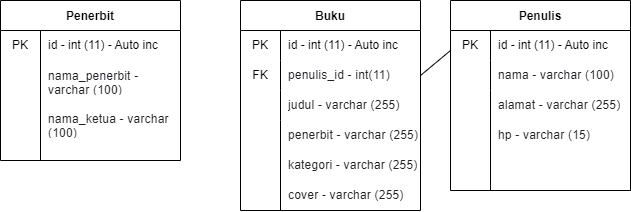

The diagram above was exported from draw.io. Its source (the exported page's mxGraphModel, read from the mxfile embedded in the PNG):
<mxGraphModel dx="877" dy="486" grid="0" gridSize="10" guides="1" tooltips="1" connect="1" arrows="1" fold="1" page="1" pageScale="1" pageWidth="850" pageHeight="1100" math="0" shadow="0">
  <root>
    <mxCell id="0" />
    <mxCell id="1" parent="0" />
    <mxCell id="2" value="Buku" style="shape=table;startSize=30;container=1;collapsible=0;childLayout=tableLayout;fixedRows=1;rowLines=0;fontStyle=1;movable=1;resizable=1;rotatable=1;deletable=1;editable=1;connectable=1;" parent="1" vertex="1">
      <mxGeometry x="350" y="106" width="180" height="210" as="geometry" />
    </mxCell>
    <mxCell id="3" value="" style="shape=tableRow;horizontal=0;startSize=0;swimlaneHead=0;swimlaneBody=0;top=0;left=0;bottom=0;right=0;collapsible=0;dropTarget=0;fillColor=none;points=[[0,0.5],[1,0.5]];portConstraint=eastwest;movable=1;resizable=1;rotatable=1;deletable=1;editable=1;connectable=1;" parent="2" vertex="1">
      <mxGeometry y="30" width="180" height="30" as="geometry" />
    </mxCell>
    <mxCell id="4" value="PK" style="shape=partialRectangle;html=1;whiteSpace=wrap;connectable=1;fillColor=none;top=0;left=0;bottom=0;right=0;overflow=hidden;pointerEvents=1;movable=1;resizable=1;rotatable=1;deletable=1;editable=1;" parent="3" vertex="1">
      <mxGeometry width="40" height="30" as="geometry">
        <mxRectangle width="40" height="30" as="alternateBounds" />
      </mxGeometry>
    </mxCell>
    <mxCell id="5" value="id - int (11) - Auto inc" style="shape=partialRectangle;html=1;whiteSpace=wrap;connectable=1;fillColor=none;top=0;left=0;bottom=0;right=0;align=left;spacingLeft=6;overflow=hidden;movable=1;resizable=1;rotatable=1;deletable=1;editable=1;" parent="3" vertex="1">
      <mxGeometry x="40" width="140" height="30" as="geometry">
        <mxRectangle width="140" height="30" as="alternateBounds" />
      </mxGeometry>
    </mxCell>
    <mxCell id="6" value="" style="shape=tableRow;horizontal=0;startSize=0;swimlaneHead=0;swimlaneBody=0;top=0;left=0;bottom=0;right=0;collapsible=0;dropTarget=0;fillColor=none;points=[[0,0.5],[1,0.5]];portConstraint=eastwest;movable=1;resizable=1;rotatable=1;deletable=1;editable=1;connectable=1;" parent="2" vertex="1">
      <mxGeometry y="60" width="180" height="30" as="geometry" />
    </mxCell>
    <mxCell id="7" value="FK" style="shape=partialRectangle;html=1;whiteSpace=wrap;connectable=1;fillColor=none;top=0;left=0;bottom=0;right=0;overflow=hidden;movable=1;resizable=1;rotatable=1;deletable=1;editable=1;" parent="6" vertex="1">
      <mxGeometry width="40" height="30" as="geometry">
        <mxRectangle width="40" height="30" as="alternateBounds" />
      </mxGeometry>
    </mxCell>
    <mxCell id="8" value="&lt;span style=&quot;color: rgb(32, 33, 36); font-family: Roboto, Arial, sans-serif; font-variant-ligatures: none; letter-spacing: 0.2px; background-color: rgb(255, 255, 255);&quot;&gt;&lt;font style=&quot;font-size: 12px;&quot;&gt;penulis_id - int(11)&lt;/font&gt;&lt;/span&gt;" style="shape=partialRectangle;html=1;whiteSpace=wrap;connectable=1;fillColor=none;top=0;left=0;bottom=0;right=0;align=left;spacingLeft=6;overflow=hidden;movable=1;resizable=1;rotatable=1;deletable=1;editable=1;" parent="6" vertex="1">
      <mxGeometry x="40" width="140" height="30" as="geometry">
        <mxRectangle width="140" height="30" as="alternateBounds" />
      </mxGeometry>
    </mxCell>
    <mxCell id="9" value="" style="shape=tableRow;horizontal=0;startSize=0;swimlaneHead=0;swimlaneBody=0;top=0;left=0;bottom=0;right=0;collapsible=0;dropTarget=0;fillColor=none;points=[[0,0.5],[1,0.5]];portConstraint=eastwest;movable=1;resizable=1;rotatable=1;deletable=1;editable=1;connectable=1;" parent="2" vertex="1">
      <mxGeometry y="90" width="180" height="30" as="geometry" />
    </mxCell>
    <mxCell id="10" value="" style="shape=partialRectangle;html=1;whiteSpace=wrap;connectable=1;fillColor=none;top=0;left=0;bottom=0;right=0;overflow=hidden;movable=1;resizable=1;rotatable=1;deletable=1;editable=1;" parent="9" vertex="1">
      <mxGeometry width="40" height="30" as="geometry">
        <mxRectangle width="40" height="30" as="alternateBounds" />
      </mxGeometry>
    </mxCell>
    <mxCell id="11" value="&lt;span style=&quot;color: rgb(32, 33, 36); font-family: Roboto, Arial, sans-serif; font-variant-ligatures: none; letter-spacing: 0.2px; background-color: rgb(255, 255, 255);&quot;&gt;&lt;font style=&quot;font-size: 12px;&quot;&gt;judul - varchar (255)&lt;/font&gt;&lt;/span&gt;" style="shape=partialRectangle;html=1;whiteSpace=wrap;connectable=1;fillColor=none;top=0;left=0;bottom=0;right=0;align=left;spacingLeft=6;overflow=hidden;movable=1;resizable=1;rotatable=1;deletable=1;editable=1;" parent="9" vertex="1">
      <mxGeometry x="40" width="140" height="30" as="geometry">
        <mxRectangle width="140" height="30" as="alternateBounds" />
      </mxGeometry>
    </mxCell>
    <mxCell id="12" value="Penulis" style="shape=table;startSize=30;container=1;collapsible=0;childLayout=tableLayout;fixedRows=1;rowLines=0;fontStyle=1;movable=1;resizable=1;rotatable=1;deletable=1;editable=1;connectable=1;" parent="1" vertex="1">
      <mxGeometry x="560" y="106" width="180" height="190" as="geometry" />
    </mxCell>
    <mxCell id="13" value="" style="shape=tableRow;horizontal=0;startSize=0;swimlaneHead=0;swimlaneBody=0;top=0;left=0;bottom=0;right=0;collapsible=0;dropTarget=0;fillColor=none;points=[[0,0.5],[1,0.5]];portConstraint=eastwest;movable=1;resizable=1;rotatable=1;deletable=1;editable=1;connectable=1;" parent="12" vertex="1">
      <mxGeometry y="30" width="180" height="30" as="geometry" />
    </mxCell>
    <mxCell id="14" value="" style="shape=partialRectangle;html=1;whiteSpace=wrap;connectable=1;fillColor=none;top=0;left=0;bottom=0;right=0;overflow=hidden;pointerEvents=1;movable=1;resizable=1;rotatable=1;deletable=1;editable=1;" parent="13" vertex="1">
      <mxGeometry width="40" height="30" as="geometry">
        <mxRectangle width="40" height="30" as="alternateBounds" />
      </mxGeometry>
    </mxCell>
    <mxCell id="15" value="" style="shape=partialRectangle;html=1;whiteSpace=wrap;connectable=1;fillColor=none;top=0;left=0;bottom=0;right=0;align=left;spacingLeft=6;overflow=hidden;movable=1;resizable=1;rotatable=1;deletable=1;editable=1;" parent="13" vertex="1">
      <mxGeometry x="40" width="140" height="30" as="geometry">
        <mxRectangle width="140" height="30" as="alternateBounds" />
      </mxGeometry>
    </mxCell>
    <mxCell id="16" value="" style="shape=tableRow;horizontal=0;startSize=0;swimlaneHead=0;swimlaneBody=0;top=0;left=0;bottom=0;right=0;collapsible=0;dropTarget=0;fillColor=none;points=[[0,0.5],[1,0.5]];portConstraint=eastwest;movable=1;resizable=1;rotatable=1;deletable=1;editable=1;connectable=1;" parent="12" vertex="1">
      <mxGeometry y="60" width="180" height="30" as="geometry" />
    </mxCell>
    <mxCell id="17" value="" style="shape=partialRectangle;html=1;whiteSpace=wrap;connectable=1;fillColor=none;top=0;left=0;bottom=0;right=0;overflow=hidden;movable=1;resizable=1;rotatable=1;deletable=1;editable=1;" parent="16" vertex="1">
      <mxGeometry width="40" height="30" as="geometry">
        <mxRectangle width="40" height="30" as="alternateBounds" />
      </mxGeometry>
    </mxCell>
    <mxCell id="18" value="" style="shape=partialRectangle;html=1;whiteSpace=wrap;connectable=1;fillColor=none;top=0;left=0;bottom=0;right=0;align=left;spacingLeft=6;overflow=hidden;movable=1;resizable=1;rotatable=1;deletable=1;editable=1;" parent="16" vertex="1">
      <mxGeometry x="40" width="140" height="30" as="geometry">
        <mxRectangle width="140" height="30" as="alternateBounds" />
      </mxGeometry>
    </mxCell>
    <mxCell id="19" value="" style="shape=tableRow;horizontal=0;startSize=0;swimlaneHead=0;swimlaneBody=0;top=0;left=0;bottom=0;right=0;collapsible=0;dropTarget=0;fillColor=none;points=[[0,0.5],[1,0.5]];portConstraint=eastwest;movable=1;resizable=1;rotatable=1;deletable=1;editable=1;connectable=1;" parent="12" vertex="1">
      <mxGeometry y="90" width="180" height="30" as="geometry" />
    </mxCell>
    <mxCell id="20" value="" style="shape=partialRectangle;html=1;whiteSpace=wrap;connectable=1;fillColor=none;top=0;left=0;bottom=0;right=0;overflow=hidden;movable=1;resizable=1;rotatable=1;deletable=1;editable=1;" parent="19" vertex="1">
      <mxGeometry width="40" height="30" as="geometry">
        <mxRectangle width="40" height="30" as="alternateBounds" />
      </mxGeometry>
    </mxCell>
    <mxCell id="21" value="" style="shape=partialRectangle;html=1;whiteSpace=wrap;connectable=1;fillColor=none;top=0;left=0;bottom=0;right=0;align=left;spacingLeft=6;overflow=hidden;movable=1;resizable=1;rotatable=1;deletable=1;editable=1;" parent="19" vertex="1">
      <mxGeometry x="40" width="140" height="30" as="geometry">
        <mxRectangle width="140" height="30" as="alternateBounds" />
      </mxGeometry>
    </mxCell>
    <mxCell id="23" value="&lt;font style=&quot;font-size: 12px;&quot;&gt;&lt;span style=&quot;color: rgb(32, 33, 36); font-family: Roboto, Arial, sans-serif; font-variant-ligatures: none; letter-spacing: 0.2px; background-color: rgb(255, 255, 255);&quot;&gt;penerbit&lt;/span&gt;&lt;span style=&quot;color: rgb(32, 33, 36); font-family: Roboto, Arial, sans-serif; font-variant-ligatures: none; letter-spacing: 0.2px; background-color: rgb(255, 255, 255);&quot;&gt;&amp;nbsp;- varchar (255)&lt;/span&gt;&lt;/font&gt;" style="shape=partialRectangle;html=1;whiteSpace=wrap;connectable=1;fillColor=none;top=0;left=0;bottom=0;right=0;align=left;spacingLeft=6;overflow=hidden;movable=1;resizable=1;rotatable=1;deletable=1;editable=1;" parent="1" vertex="1">
      <mxGeometry x="390" y="226" width="140" height="30" as="geometry">
        <mxRectangle width="140" height="30" as="alternateBounds" />
      </mxGeometry>
    </mxCell>
    <mxCell id="25" value="&lt;font style=&quot;font-size: 12px;&quot;&gt;&lt;span style=&quot;color: rgb(32, 33, 36); font-family: Roboto, Arial, sans-serif; font-variant-ligatures: none; letter-spacing: 0.2px; background-color: rgb(255, 255, 255);&quot;&gt;kategori&lt;/span&gt;&lt;span style=&quot;color: rgb(32, 33, 36); font-family: Roboto, Arial, sans-serif; font-variant-ligatures: none; letter-spacing: 0.2px; background-color: rgb(255, 255, 255);&quot;&gt;&lt;font style=&quot;&quot;&gt;&amp;nbsp;- varchar (255)&lt;/font&gt;&lt;/span&gt;&lt;/font&gt;" style="shape=partialRectangle;html=1;whiteSpace=wrap;connectable=1;fillColor=none;top=0;left=0;bottom=0;right=0;align=left;spacingLeft=6;overflow=hidden;movable=1;resizable=1;rotatable=1;deletable=1;editable=1;" parent="1" vertex="1">
      <mxGeometry x="390" y="256" width="140" height="30" as="geometry">
        <mxRectangle width="140" height="30" as="alternateBounds" />
      </mxGeometry>
    </mxCell>
    <mxCell id="26" value="&lt;font style=&quot;font-size: 12px;&quot;&gt;&lt;span style=&quot;color: rgb(32, 33, 36); font-family: Roboto, Arial, sans-serif; font-variant-ligatures: none; letter-spacing: 0.2px; background-color: rgb(255, 255, 255);&quot;&gt;&lt;font style=&quot;&quot;&gt;cover - varchar (255)&lt;/font&gt;&lt;/span&gt;&lt;/font&gt;" style="shape=partialRectangle;html=1;whiteSpace=wrap;connectable=1;fillColor=none;top=0;left=0;bottom=0;right=0;align=left;spacingLeft=6;overflow=hidden;movable=1;resizable=1;rotatable=1;deletable=1;editable=1;" parent="1" vertex="1">
      <mxGeometry x="390" y="286" width="140" height="30" as="geometry">
        <mxRectangle width="140" height="30" as="alternateBounds" />
      </mxGeometry>
    </mxCell>
    <mxCell id="27" value="id - int (11) - Auto inc" style="shape=partialRectangle;html=1;whiteSpace=wrap;connectable=1;fillColor=none;top=0;left=0;bottom=0;right=0;align=left;spacingLeft=6;overflow=hidden;movable=1;resizable=1;rotatable=1;deletable=1;editable=1;" parent="1" vertex="1">
      <mxGeometry x="600" y="136" width="140" height="30" as="geometry">
        <mxRectangle width="140" height="30" as="alternateBounds" />
      </mxGeometry>
    </mxCell>
    <mxCell id="29" value="&lt;span style=&quot;color: rgb(32, 33, 36); font-family: Roboto, Arial, sans-serif; font-variant-ligatures: none; letter-spacing: 0.2px; background-color: rgb(255, 255, 255);&quot;&gt;&lt;font style=&quot;font-size: 12px;&quot;&gt;nama - varchar (100)&lt;/font&gt;&lt;/span&gt;" style="shape=partialRectangle;html=1;whiteSpace=wrap;connectable=1;fillColor=none;top=0;left=0;bottom=0;right=0;align=left;spacingLeft=6;overflow=hidden;movable=1;resizable=1;rotatable=1;deletable=1;editable=1;" parent="1" vertex="1">
      <mxGeometry x="600" y="166" width="140" height="30" as="geometry">
        <mxRectangle width="140" height="30" as="alternateBounds" />
      </mxGeometry>
    </mxCell>
    <mxCell id="30" value="&lt;font style=&quot;font-size: 12px;&quot;&gt;&lt;span style=&quot;color: rgb(32, 33, 36); font-family: Roboto, Arial, sans-serif; font-variant-ligatures: none; letter-spacing: 0.2px; background-color: rgb(255, 255, 255);&quot;&gt;alamat - varchar (255)&lt;/span&gt;&lt;/font&gt;" style="shape=partialRectangle;html=1;whiteSpace=wrap;connectable=1;fillColor=none;top=0;left=0;bottom=0;right=0;align=left;spacingLeft=6;overflow=hidden;movable=1;resizable=1;rotatable=1;deletable=1;editable=1;" parent="1" vertex="1">
      <mxGeometry x="600" y="196" width="140" height="30" as="geometry">
        <mxRectangle width="140" height="30" as="alternateBounds" />
      </mxGeometry>
    </mxCell>
    <mxCell id="31" value="&lt;font style=&quot;font-size: 12px;&quot;&gt;&lt;span style=&quot;color: rgb(32, 33, 36); font-family: Roboto, Arial, sans-serif; font-variant-ligatures: none; letter-spacing: 0.2px; background-color: rgb(255, 255, 255);&quot;&gt;&lt;font style=&quot;&quot;&gt;hp - varchar (15)&lt;/font&gt;&lt;/span&gt;&lt;/font&gt;" style="shape=partialRectangle;html=1;whiteSpace=wrap;connectable=1;fillColor=none;top=0;left=0;bottom=0;right=0;align=left;spacingLeft=6;overflow=hidden;movable=1;resizable=1;rotatable=1;deletable=1;editable=1;" parent="1" vertex="1">
      <mxGeometry x="600" y="226" width="140" height="30" as="geometry">
        <mxRectangle width="140" height="30" as="alternateBounds" />
      </mxGeometry>
    </mxCell>
    <mxCell id="33" value="" style="endArrow=none;html=1;fontSize=12;movable=1;resizable=1;rotatable=1;deletable=1;editable=1;connectable=1;" parent="1" edge="1">
      <mxGeometry width="50" height="50" relative="1" as="geometry">
        <mxPoint x="390" y="316" as="sourcePoint" />
        <mxPoint x="390" y="226" as="targetPoint" />
      </mxGeometry>
    </mxCell>
    <mxCell id="34" value="" style="endArrow=none;html=1;fontSize=12;movable=1;resizable=1;rotatable=1;deletable=1;editable=1;connectable=1;" parent="1" edge="1">
      <mxGeometry width="50" height="50" relative="1" as="geometry">
        <mxPoint x="600" y="296" as="sourcePoint" />
        <mxPoint x="600" y="206" as="targetPoint" />
      </mxGeometry>
    </mxCell>
    <mxCell id="35" value="PK" style="shape=partialRectangle;html=1;whiteSpace=wrap;connectable=1;fillColor=none;top=0;left=0;bottom=0;right=0;overflow=hidden;pointerEvents=1;movable=1;resizable=1;rotatable=1;deletable=1;editable=1;" parent="1" vertex="1">
      <mxGeometry x="560" y="136" width="40" height="30" as="geometry">
        <mxRectangle width="40" height="30" as="alternateBounds" />
      </mxGeometry>
    </mxCell>
    <mxCell id="36" value="" style="endArrow=none;html=1;fontSize=12;exitX=1;exitY=0.5;exitDx=0;exitDy=0;movable=1;resizable=1;rotatable=1;deletable=1;editable=1;connectable=1;" parent="1" source="6" edge="1">
      <mxGeometry width="50" height="50" relative="1" as="geometry">
        <mxPoint x="690" y="236" as="sourcePoint" />
        <mxPoint x="560" y="156" as="targetPoint" />
      </mxGeometry>
    </mxCell>
    <mxCell id="37" value="Penerbit" style="shape=table;startSize=30;container=1;collapsible=0;childLayout=tableLayout;fixedRows=1;rowLines=0;fontStyle=1;movable=1;resizable=1;rotatable=1;deletable=1;editable=1;connectable=1;" parent="1" vertex="1">
      <mxGeometry x="110" y="106" width="180" height="160" as="geometry" />
    </mxCell>
    <mxCell id="38" value="" style="shape=tableRow;horizontal=0;startSize=0;swimlaneHead=0;swimlaneBody=0;top=0;left=0;bottom=0;right=0;collapsible=0;dropTarget=0;fillColor=none;points=[[0,0.5],[1,0.5]];portConstraint=eastwest;movable=1;resizable=1;rotatable=1;deletable=1;editable=1;connectable=1;" parent="37" vertex="1">
      <mxGeometry y="30" width="180" height="30" as="geometry" />
    </mxCell>
    <mxCell id="39" value="" style="shape=partialRectangle;html=1;whiteSpace=wrap;connectable=1;fillColor=none;top=0;left=0;bottom=0;right=0;overflow=hidden;pointerEvents=1;movable=1;resizable=1;rotatable=1;deletable=1;editable=1;" parent="38" vertex="1">
      <mxGeometry width="40" height="30" as="geometry">
        <mxRectangle width="40" height="30" as="alternateBounds" />
      </mxGeometry>
    </mxCell>
    <mxCell id="40" value="" style="shape=partialRectangle;html=1;whiteSpace=wrap;connectable=1;fillColor=none;top=0;left=0;bottom=0;right=0;align=left;spacingLeft=6;overflow=hidden;movable=1;resizable=1;rotatable=1;deletable=1;editable=1;" parent="38" vertex="1">
      <mxGeometry x="40" width="140" height="30" as="geometry">
        <mxRectangle width="140" height="30" as="alternateBounds" />
      </mxGeometry>
    </mxCell>
    <mxCell id="41" value="" style="shape=tableRow;horizontal=0;startSize=0;swimlaneHead=0;swimlaneBody=0;top=0;left=0;bottom=0;right=0;collapsible=0;dropTarget=0;fillColor=none;points=[[0,0.5],[1,0.5]];portConstraint=eastwest;movable=1;resizable=1;rotatable=1;deletable=1;editable=1;connectable=1;" parent="37" vertex="1">
      <mxGeometry y="60" width="180" height="30" as="geometry" />
    </mxCell>
    <mxCell id="42" value="" style="shape=partialRectangle;html=1;whiteSpace=wrap;connectable=1;fillColor=none;top=0;left=0;bottom=0;right=0;overflow=hidden;movable=1;resizable=1;rotatable=1;deletable=1;editable=1;" parent="41" vertex="1">
      <mxGeometry width="40" height="30" as="geometry">
        <mxRectangle width="40" height="30" as="alternateBounds" />
      </mxGeometry>
    </mxCell>
    <mxCell id="43" value="" style="shape=partialRectangle;html=1;whiteSpace=wrap;connectable=1;fillColor=none;top=0;left=0;bottom=0;right=0;align=left;spacingLeft=6;overflow=hidden;movable=1;resizable=1;rotatable=1;deletable=1;editable=1;" parent="41" vertex="1">
      <mxGeometry x="40" width="140" height="30" as="geometry">
        <mxRectangle width="140" height="30" as="alternateBounds" />
      </mxGeometry>
    </mxCell>
    <mxCell id="44" value="" style="shape=tableRow;horizontal=0;startSize=0;swimlaneHead=0;swimlaneBody=0;top=0;left=0;bottom=0;right=0;collapsible=0;dropTarget=0;fillColor=none;points=[[0,0.5],[1,0.5]];portConstraint=eastwest;movable=1;resizable=1;rotatable=1;deletable=1;editable=1;connectable=1;" parent="37" vertex="1">
      <mxGeometry y="90" width="180" height="70" as="geometry" />
    </mxCell>
    <mxCell id="45" value="" style="shape=partialRectangle;html=1;whiteSpace=wrap;connectable=1;fillColor=none;top=0;left=0;bottom=0;right=0;overflow=hidden;movable=1;resizable=1;rotatable=1;deletable=1;editable=1;" parent="44" vertex="1">
      <mxGeometry width="40" height="70" as="geometry">
        <mxRectangle width="40" height="70" as="alternateBounds" />
      </mxGeometry>
    </mxCell>
    <mxCell id="46" value="" style="shape=partialRectangle;html=1;whiteSpace=wrap;connectable=1;fillColor=none;top=0;left=0;bottom=0;right=0;align=left;spacingLeft=6;overflow=hidden;movable=1;resizable=1;rotatable=1;deletable=1;editable=1;" parent="44" vertex="1">
      <mxGeometry x="40" width="140" height="70" as="geometry">
        <mxRectangle width="140" height="70" as="alternateBounds" />
      </mxGeometry>
    </mxCell>
    <mxCell id="50" value="id - int (11) - Auto inc" style="shape=partialRectangle;html=1;whiteSpace=wrap;connectable=1;fillColor=none;top=0;left=0;bottom=0;right=0;align=left;spacingLeft=6;overflow=hidden;movable=1;resizable=1;rotatable=1;deletable=1;editable=1;" parent="1" vertex="1">
      <mxGeometry x="150" y="136" width="140" height="30" as="geometry">
        <mxRectangle width="140" height="30" as="alternateBounds" />
      </mxGeometry>
    </mxCell>
    <mxCell id="51" value="&lt;span style=&quot;color: rgb(32, 33, 36); font-family: Roboto, Arial, sans-serif; font-variant-ligatures: none; letter-spacing: 0.2px; background-color: rgb(255, 255, 255);&quot;&gt;&lt;font style=&quot;font-size: 12px;&quot;&gt;nama_penerbit - varchar (100)&lt;/font&gt;&lt;/span&gt;" style="shape=partialRectangle;html=1;whiteSpace=wrap;connectable=1;fillColor=none;top=0;left=0;bottom=0;right=0;align=left;spacingLeft=6;overflow=hidden;movable=1;resizable=1;rotatable=1;deletable=1;editable=1;" parent="1" vertex="1">
      <mxGeometry x="150" y="172" width="140" height="30" as="geometry">
        <mxRectangle width="140" height="30" as="alternateBounds" />
      </mxGeometry>
    </mxCell>
    <mxCell id="52" value="&lt;font style=&quot;font-size: 12px;&quot;&gt;&lt;span style=&quot;color: rgb(32, 33, 36); font-family: Roboto, Arial, sans-serif; font-variant-ligatures: none; letter-spacing: 0.2px; background-color: rgb(255, 255, 255);&quot;&gt;nama_ketua - varchar (100)&lt;/span&gt;&lt;/font&gt;" style="shape=partialRectangle;html=1;whiteSpace=wrap;connectable=1;fillColor=none;top=0;left=0;bottom=0;right=0;align=left;spacingLeft=6;overflow=hidden;movable=1;resizable=1;rotatable=1;deletable=1;editable=1;" parent="1" vertex="1">
      <mxGeometry x="150" y="215" width="140" height="30" as="geometry">
        <mxRectangle width="140" height="30" as="alternateBounds" />
      </mxGeometry>
    </mxCell>
    <mxCell id="53" value="PK" style="shape=partialRectangle;html=1;whiteSpace=wrap;connectable=1;fillColor=none;top=0;left=0;bottom=0;right=0;overflow=hidden;pointerEvents=1;movable=1;resizable=1;rotatable=1;deletable=1;editable=1;" parent="1" vertex="1">
      <mxGeometry x="110" y="136" width="40" height="30" as="geometry">
        <mxRectangle width="40" height="30" as="alternateBounds" />
      </mxGeometry>
    </mxCell>
    <mxCell id="55" value="" style="endArrow=none;html=1;fontSize=12;movable=1;resizable=1;rotatable=1;deletable=1;editable=1;connectable=1;" parent="1" edge="1">
      <mxGeometry width="50" height="50" relative="1" as="geometry">
        <mxPoint x="150" y="246" as="sourcePoint" />
        <mxPoint x="150" y="156" as="targetPoint" />
      </mxGeometry>
    </mxCell>
  </root>
</mxGraphModel>